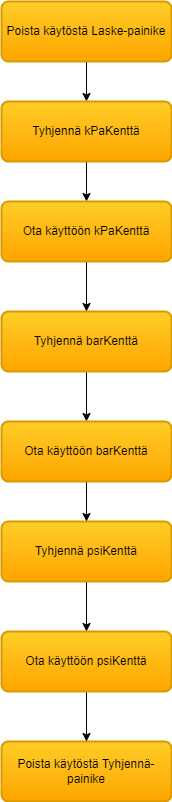

The diagram above was exported from draw.io. Its source (the exported page's mxGraphModel, read from the mxfile embedded in the PNG):
<mxGraphModel dx="1764" dy="1253" grid="1" gridSize="10" guides="1" tooltips="1" connect="1" arrows="1" fold="1" page="1" pageScale="1" pageWidth="1654" pageHeight="1169" math="0" shadow="0">
  <root>
    <mxCell id="0" />
    <mxCell id="1" parent="0" />
    <mxCell id="2" value="" style="edgeStyle=orthogonalEdgeStyle;rounded=0;orthogonalLoop=1;jettySize=auto;html=1;fontFamily=Helvetica;fontSize=12;fontColor=default;" edge="1" source="3" target="5" parent="1">
      <mxGeometry relative="1" as="geometry" />
    </mxCell>
    <mxCell id="3" value="Poista käytöstä Laske-painike" style="rounded=1;whiteSpace=wrap;html=1;absoluteArcSize=1;arcSize=14;strokeWidth=2;strokeColor=#d79b00;align=center;verticalAlign=middle;fontFamily=Helvetica;fontSize=12;fillColor=#ffcd28;gradientColor=#ffa500;" vertex="1" parent="1">
      <mxGeometry x="120" y="40" width="170" height="60" as="geometry" />
    </mxCell>
    <mxCell id="4" value="" style="edgeStyle=orthogonalEdgeStyle;rounded=0;orthogonalLoop=1;jettySize=auto;html=1;fontFamily=Helvetica;fontSize=12;fontColor=default;" edge="1" source="5" target="12" parent="1">
      <mxGeometry relative="1" as="geometry" />
    </mxCell>
    <mxCell id="5" value="Tyhjennä kPaKenttä" style="rounded=1;whiteSpace=wrap;html=1;absoluteArcSize=1;arcSize=14;strokeWidth=2;strokeColor=#d79b00;align=center;verticalAlign=middle;fontFamily=Helvetica;fontSize=12;fillColor=#ffcd28;gradientColor=#ffa500;" vertex="1" parent="1">
      <mxGeometry x="120" y="140" width="170" height="60" as="geometry" />
    </mxCell>
    <mxCell id="6" value="" style="edgeStyle=orthogonalEdgeStyle;rounded=0;orthogonalLoop=1;jettySize=auto;html=1;fontFamily=Helvetica;fontSize=12;fontColor=default;" edge="1" source="7" target="14" parent="1">
      <mxGeometry relative="1" as="geometry" />
    </mxCell>
    <mxCell id="7" value="Tyhjennä barKenttä" style="rounded=1;whiteSpace=wrap;html=1;absoluteArcSize=1;arcSize=14;strokeWidth=2;strokeColor=#d79b00;align=center;verticalAlign=middle;fontFamily=Helvetica;fontSize=12;fillColor=#ffcd28;gradientColor=#ffa500;" vertex="1" parent="1">
      <mxGeometry x="120" y="350" width="170" height="60" as="geometry" />
    </mxCell>
    <mxCell id="8" value="" style="edgeStyle=orthogonalEdgeStyle;rounded=0;orthogonalLoop=1;jettySize=auto;html=1;fontFamily=Helvetica;fontSize=12;fontColor=default;" edge="1" source="9" target="16" parent="1">
      <mxGeometry relative="1" as="geometry" />
    </mxCell>
    <mxCell id="9" value="Tyhjennä psiKenttä" style="rounded=1;whiteSpace=wrap;html=1;absoluteArcSize=1;arcSize=14;strokeWidth=2;strokeColor=#d79b00;align=center;verticalAlign=middle;fontFamily=Helvetica;fontSize=12;fillColor=#ffcd28;gradientColor=#ffa500;" vertex="1" parent="1">
      <mxGeometry x="120" y="560" width="170" height="60" as="geometry" />
    </mxCell>
    <mxCell id="10" value="Poista käytöstä Tyhjennä-painike" style="rounded=1;whiteSpace=wrap;html=1;absoluteArcSize=1;arcSize=14;strokeWidth=2;strokeColor=#d79b00;align=center;verticalAlign=middle;fontFamily=Helvetica;fontSize=12;fillColor=#ffcd28;gradientColor=#ffa500;" vertex="1" parent="1">
      <mxGeometry x="120" y="780" width="170" height="60" as="geometry" />
    </mxCell>
    <mxCell id="11" value="" style="edgeStyle=orthogonalEdgeStyle;rounded=0;orthogonalLoop=1;jettySize=auto;html=1;fontFamily=Helvetica;fontSize=12;fontColor=default;" edge="1" source="12" target="7" parent="1">
      <mxGeometry relative="1" as="geometry" />
    </mxCell>
    <mxCell id="12" value="Ota käyttöön kPaKenttä" style="rounded=1;whiteSpace=wrap;html=1;absoluteArcSize=1;arcSize=14;strokeWidth=2;strokeColor=#d79b00;align=center;verticalAlign=middle;fontFamily=Helvetica;fontSize=12;fillColor=#ffcd28;gradientColor=#ffa500;" vertex="1" parent="1">
      <mxGeometry x="120" y="240" width="170" height="60" as="geometry" />
    </mxCell>
    <mxCell id="13" value="" style="edgeStyle=orthogonalEdgeStyle;rounded=0;orthogonalLoop=1;jettySize=auto;html=1;fontFamily=Helvetica;fontSize=12;fontColor=default;" edge="1" source="14" target="9" parent="1">
      <mxGeometry relative="1" as="geometry" />
    </mxCell>
    <mxCell id="14" value="Ota käyttöön barKenttä" style="rounded=1;whiteSpace=wrap;html=1;absoluteArcSize=1;arcSize=14;strokeWidth=2;strokeColor=#d79b00;align=center;verticalAlign=middle;fontFamily=Helvetica;fontSize=12;fillColor=#ffcd28;gradientColor=#ffa500;" vertex="1" parent="1">
      <mxGeometry x="120" y="460" width="170" height="60" as="geometry" />
    </mxCell>
    <mxCell id="15" value="" style="edgeStyle=orthogonalEdgeStyle;rounded=0;orthogonalLoop=1;jettySize=auto;html=1;fontFamily=Helvetica;fontSize=12;fontColor=default;" edge="1" source="16" target="10" parent="1">
      <mxGeometry relative="1" as="geometry" />
    </mxCell>
    <mxCell id="16" value="Ota käyttöön psiKenttä" style="rounded=1;whiteSpace=wrap;html=1;absoluteArcSize=1;arcSize=14;strokeWidth=2;strokeColor=#d79b00;align=center;verticalAlign=middle;fontFamily=Helvetica;fontSize=12;fillColor=#ffcd28;gradientColor=#ffa500;" vertex="1" parent="1">
      <mxGeometry x="120" y="670" width="170" height="60" as="geometry" />
    </mxCell>
  </root>
</mxGraphModel>